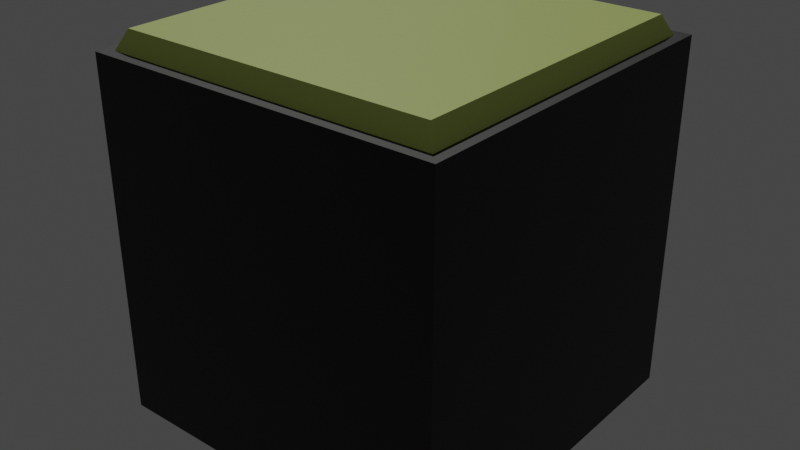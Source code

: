# Source: sand.blend  (saved by Blender 2.92.15; exported with 4.5.12 LTS)
import bpy
from mathutils import Matrix  # noqa: F401  (used for matrix-valued properties, if any)

bpy.ops.wm.read_factory_settings(use_empty=True)
scene = bpy.context.scene
scene.name = 'Scene'

# ---- collections
col_collection = bpy.data.collections.new('Collection'); scene.collection.children.link(col_collection)

# ---- materials (node trees are filled in below, after node groups)
mat_material_006 = bpy.data.materials.new('Material.006')
mat_material_006.use_transparent_shadow = False
mat_material_004 = bpy.data.materials.new('Material.004')
mat_material_004.use_transparent_shadow = False

# ---- material node trees
mat_material_006.use_nodes = True; mat_material_006.node_tree.nodes.clear()
_N = mat_material_006.node_tree.nodes; _L = mat_material_006.node_tree.links
n0 = _N.new('ShaderNodeBsdfPrincipled'); n0.name = 'Principled BSDF'; n0.location = (10, 300)
n0.distribution = 'GGX'
n0.subsurface_method = 'BURLEY'
n0.inputs[0].default_value = (0.0, 0.0, 0.0, 1.0)
n0.inputs[3].default_value = 1.45
n0.inputs[27].default_value = (0.0, 0.0, 0.0, 1.0)
n0.inputs[28].default_value = 1.0
n1 = _N.new('ShaderNodeOutputMaterial'); n1.name = 'Material Output'; n1.location = (300, 300)
_L.new(n0.outputs[0], n1.inputs[0])
n1.is_active_output = True
mat_material_004.use_nodes = True; mat_material_004.node_tree.nodes.clear()
_N = mat_material_004.node_tree.nodes; _L = mat_material_004.node_tree.links
n0 = _N.new('ShaderNodeBsdfPrincipled'); n0.name = 'Principled BSDF'; n0.location = (10, 300)
n0.distribution = 'GGX'
n0.subsurface_method = 'BURLEY'
n0.inputs[0].default_value = (0.663, 0.8, 0.1748, 1.0)
n0.inputs[3].default_value = 1.45
n0.inputs[27].default_value = (0.0, 0.0, 0.0, 1.0)
n0.inputs[28].default_value = 1.0
n1 = _N.new('ShaderNodeOutputMaterial'); n1.name = 'Material Output'; n1.location = (300, 300)
_L.new(n0.outputs[0], n1.inputs[0])
n1.is_active_output = True

# ---- world
world_world = bpy.data.worlds.new('World'); scene.world = world_world
world_world.use_nodes = True; world_world.node_tree.nodes.clear()
_N = world_world.node_tree.nodes; _L = world_world.node_tree.links
n0 = _N.new('ShaderNodeOutputWorld'); n0.name = 'World Output'; n0.location = (300, 300)
n1 = _N.new('ShaderNodeBackground'); n1.name = 'Background'; n1.location = (10, 300)
n1.inputs[0].default_value = (0.05088, 0.05088, 0.05088, 1.0)
_L.new(n1.outputs[0], n0.inputs[0])
n0.is_active_output = True
world_world.color = (0.05088, 0.05088, 0.05088)
world_world.use_sun_shadow = False
world_world.sun_shadow_jitter_overblur = 0.0

# ---- lights
light_sun = bpy.data.lights.new('Sun', 'SUN')
light_sun.transmission_factor = 0.0
light_sun.energy = 1.0
light_sun.shadow_soft_size = 0.125

# ---- meshes
me_cube_002 = bpy.data.meshes.new('Cube.002')
me_cube_002.from_pydata([(-1.0, -1.0, -1.0), (-1.0, -1.0, 1.0), (-1.0, 1.0, -1.0), (-1.0, 1.0, 1.0), (1.0, -1.0, -1.0), (1.0, -1.0, 1.0), (1.0, 1.0, -1.0), (1.0, 1.0, 1.0), (-0.9366, -0.9366, 1.0), (-0.9366, 0.9366, 1.0), (0.9366, 0.9366, 1.0), (0.9366, -0.9366, 1.0), (-0.8854, -0.8854, 1.0), (-0.8854, 0.8854, 1.0), (0.8854, 0.8854, 1.0), (0.8854, -0.8854, 1.0)], [], [(0, 1, 3, 2), (2, 3, 7, 6), (6, 7, 5, 4), (4, 5, 1, 0), (2, 6, 4, 0), (3, 1, 8, 9), (8, 11, 15, 12), (1, 5, 11, 8), (7, 3, 9, 10), (5, 7, 10, 11), (14, 13, 12, 15), (10, 9, 13, 14), (11, 10, 14, 15), (9, 8, 12, 13)])
me_cube_002.polygons.foreach_set('material_index', [0, 0, 0, 0, 0, 0, 1, 0, 0, 0, 1, 1, 1, 1])
_uv = me_cube_002.uv_layers.new(name='UVMap')
_uv.uv.foreach_set('vector', [0.375, 0.0, 0.625, 0.0, 0.625, 0.25, 0.375, 0.25, 0.375, 0.25, 0.625, 0.25, 0.625, 0.5, 0.375, 0.5, 0.375, 0.5, 0.625, 0.5, 0.625, 0.75, 0.375, 0.75, 0.375, 0.75, 0.625, 0.75, 0.625, 1.0, 0.375, 1.0, 0.125, 0.5, 0.375, 0.5, 0.375, 0.75, 0.125, 0.75, 0.625, 0.25, 0.625, 0.0, 0.625, 0.0, 0.625, 0.25, 0.625, 1.0, 0.625, 0.75, 0.625, 0.75, 0.625, 1.0, 0.625, 1.0, 0.625, 0.75, 0.625, 0.75, 0.625, 1.0, 0.625, 0.5, 0.625, 0.25, 0.625, 0.25, 0.625, 0.5, 0.625, 0.75, 0.625, 0.5, 0.625, 0.5, 0.625, 0.75, 0.625, 0.5, 0.875, 0.5, 0.875, 0.75, 0.625, 0.75, 0.625, 0.5, 0.625, 0.25, 0.625, 0.25, 0.625, 0.5, 0.625, 0.75, 0.625, 0.5, 0.625, 0.5, 0.625, 0.75, 0.625, 0.25, 0.625, 0.0, 0.625, 0.0, 0.625, 0.25])
me_cube_002.materials.append(mat_material_006)
me_cube_002.materials.append(mat_material_004)
me_cube_002.use_remesh_fix_poles = True
me_cube_002.use_remesh_preserve_attributes = False
me_cube_002.use_mirror_vertex_groups = False
me_cube_002.update()

# ---- objects
ob_sun = bpy.data.objects.new('Sun', light_sun)
ob_cube_002 = bpy.data.objects.new('Cube.002', me_cube_002)

# ---- transforms, parenting, visibility, modifiers, constraints
ob_sun.location = (-0.9078, 1.478, 2.061)
ob_sun.rotation_euler = (-0.5629, -0.4937, 0.1423)
ob_sun.lineart.crease_threshold = 0.0
ob_cube_002.location = (0.0, 0.0, -0.9806)
ob_cube_002.lineart.crease_threshold = 0.0
_vg = ob_cube_002.vertex_groups.new(name='Group')
_vg.add([12, 13, 14, 15], 1.0, 'REPLACE')
_m = ob_cube_002.modifiers.new('Subdivision', 'SUBSURF')
_m.uv_smooth = 'PRESERVE_CORNERS'
_m.subdivision_type = 'SIMPLE'
_m.levels = 4
_m.render_levels = 4
_m = ob_cube_002.modifiers.new('Displace', 'DISPLACE')
_m.vertex_group = 'Group'
_m.mid_level = 0.4737
_m.strength = 0.2
_m.direction = 'Z'

# ---- collection membership
col_collection.objects.link(ob_sun)
col_collection.objects.link(ob_cube_002)

# ---- scene / render settings (as saved in the file)
scene.frame_start = 1; scene.frame_end = 250; scene.frame_set(1)
scene.render.engine = 'BLENDER_EEVEE_NEXT'
scene.cycles.use_denoising = False
scene.cycles.samples = 128
scene.cycles.sampling_pattern = 'TABULATED_SOBOL'
scene.cycles.use_adaptive_sampling = False
scene.cycles.use_light_tree = False
scene.view_settings.view_transform = 'Filmic'
bpy.context.view_layer.update()

# ---- added for rendering (the .blend has no active camera): camera
cam_auto = bpy.data.cameras.new('AutoCamera')
cam_auto.lens = 50.0
cam_auto.sensor_width = 36.0
cam_auto.clip_end = 1000.0
ob_auto_camera = bpy.data.objects.new('AutoCamera', cam_auto)
scene.collection.objects.link(ob_auto_camera)
ob_auto_camera.location = (3.2408, -3.88895, 1.64508)
ob_auto_camera.rotation_euler = (1.09748, -7.21219e-08, 0.694738)
scene.camera = ob_auto_camera
bpy.context.view_layer.update()
